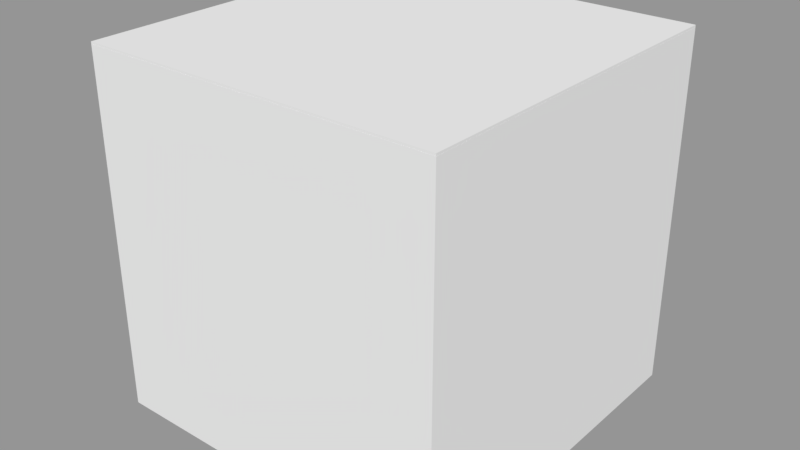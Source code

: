 # Source: Cartoon_Block.blend  (saved by Blender 2.78.0; exported with 4.5.12 LTS)
import bpy
from mathutils import Matrix  # noqa: F401  (used for matrix-valued properties, if any)

bpy.ops.wm.read_factory_settings(use_empty=True)
scene = bpy.context.scene
scene.name = 'Scene'

# ---- collections
col_collection_1 = bpy.data.collections.new('Collection 1'); scene.collection.children.link(col_collection_1)

# ---- meshes
me_cube = bpy.data.meshes.new('Cube')
me_cube.from_pydata([(-1.0, -1.0, -1.0), (-1.0, -1.0, 1.0), (-1.0, 1.0, -1.0), (-1.0, 1.0, 1.0), (1.0, -1.0, -1.0), (1.0, -1.0, 1.0), (1.0, 1.0, -1.0), (1.0, 1.0, 1.0)], [], [(0, 1, 3, 2), (2, 3, 7, 6), (6, 7, 5, 4), (4, 5, 1, 0), (2, 6, 4, 0), (7, 3, 1, 5)])
me_cube.use_remesh_preserve_volume = False
me_cube.use_remesh_preserve_attributes = False
me_cube.use_mirror_vertex_groups = False
me_cube.update()
me_layer_0 = bpy.data.meshes.new('Layer:0')
me_layer_0.from_pydata([(0.0, -15.75, 39.69), (7.875, -13.64, 39.69), (13.64, -7.874, 39.69), (15.75, 0.0, 39.69), (13.64, 7.874, 39.69), (7.875, 13.64, 39.69), (0.0, 15.75, 39.69), (-7.874, 13.64, 39.69), (-13.64, 7.874, 39.69), (-15.75, 0.0, 39.69), (-13.64, -7.874, 39.69), (-7.874, -13.64, 39.69), (0.0, 0.0, 23.94), (-13.64, 0.0, 31.81), (-7.874, 0.0, 26.05), (6.819, -11.81, 31.81), (3.937, -6.819, 26.05), (0.0, -7.874, 26.05), (0.0, -13.64, 31.81), (11.81, -6.819, 31.81), (6.819, -3.937, 26.05), (13.64, 0.0, 31.81), (7.875, 0.0, 26.05), (11.81, 6.819, 31.81), (6.819, 3.938, 26.05), (6.819, 11.81, 31.81), (3.937, 6.819, 26.05), (0.0, 13.64, 31.81), (0.0, 7.874, 26.05), (-6.819, 11.81, 31.81), (-3.937, 6.819, 26.05), (-11.81, 6.819, 31.81), (-6.819, 3.938, 26.05), (-11.81, -6.819, 31.81), (-6.819, -3.937, 26.05), (-6.819, -11.81, 31.81), (-3.937, -6.819, 26.05), (0.0, -15.75, 39.69), (-7.874, -13.64, 39.69), (-13.64, -7.874, 39.69), (-15.75, 0.0, 39.69), (-13.64, 7.874, 39.69), (-7.874, 13.64, 39.69), (0.0, 15.75, 39.69), (7.875, 13.64, 39.69), (13.64, 7.874, 39.69), (15.75, 0.0, 39.69), (13.64, -7.874, 39.69), (7.875, -13.64, 39.69), (19.69, -19.69, 39.69), (19.69, 19.69, 39.69), (-19.69, 19.69, 39.69), (-19.69, -19.69, 39.69), (19.69, 19.69, 0.315), (19.69, -19.69, 0.315), (-19.69, -19.69, 0.315), (-19.69, 19.69, 0.315), (-19.69, -19.69, 39.69), (-19.69, -19.69, 0.315), (19.69, -19.69, 0.315), (19.69, -19.69, 39.69), (-19.69, 19.69, 39.69), (-19.69, 19.69, 0.315), (-19.69, -19.69, 0.315), (-19.69, -19.69, 39.69), (19.69, 19.69, 39.69), (19.69, 19.69, 0.315), (-19.69, 19.69, 0.315), (-19.69, 19.69, 39.69), (19.69, -19.69, 39.69), (19.69, -19.69, 0.315), (19.69, 19.69, 0.315), (19.69, 19.69, 39.69)], [], [(0, 1, 15), (0, 15, 18), (0, 18, 11), (11, 18, 35), (11, 35, 10), (10, 35, 33), (10, 33, 9), (9, 33, 13), (9, 13, 8), (8, 13, 31), (8, 31, 7), (7, 31, 29), (7, 29, 6), (6, 29, 27), (6, 27, 5), (5, 27, 25), (5, 25, 4), (4, 25, 23), (4, 23, 3), (3, 23, 21), (3, 21, 2), (2, 21, 19), (2, 19, 1), (1, 19, 15), (14, 12, 32), (32, 12, 30), (30, 12, 28), (28, 12, 26), (24, 12, 22), (22, 12, 20), (20, 12, 16), (17, 12, 36), (36, 12, 34), (34, 12, 14), (13, 14, 31), (31, 14, 32), (31, 32, 29), (29, 32, 30), (29, 30, 27), (27, 30, 28), (27, 28, 25), (25, 28, 26), (25, 26, 23), (23, 26, 24), (23, 24, 21), (21, 24, 22), (21, 22, 19), (19, 22, 20), (19, 20, 15), (15, 20, 16), (15, 16, 18), (18, 16, 17), (18, 17, 35), (35, 17, 36), (35, 36, 33), (33, 36, 34), (33, 34, 13), (13, 34, 14), (16, 12, 17), (26, 12, 24), (38, 52, 37), (37, 52, 49), (37, 49, 48), (48, 49, 47), (47, 49, 46), (46, 49, 50), (46, 50, 45), (45, 50, 44), (44, 50, 43), (43, 50, 51), (43, 51, 42), (42, 51, 41), (41, 51, 40), (40, 51, 52), (40, 52, 39), (39, 52, 38), (54, 55, 53), (53, 55, 56), (57, 58, 60), (60, 58, 59), (61, 62, 64), (64, 62, 63), (65, 66, 68), (68, 66, 67), (69, 70, 72), (72, 70, 71)])
_uv = me_layer_0.uv_layers.new(name='UVMap')
_uv.uv.foreach_set('vector', [19.69, 39.37, 36.73, 39.37, 11.16, 19.69, 19.69, 39.37, 11.16, 19.69, 19.69, 19.69, 19.69, 39.37, 19.69, 19.69, 2.637, 39.37, 2.637, 39.37, 19.69, 19.69, 4.921, 19.69, 2.637, 39.37, 4.921, 19.69, 9.843, 39.37, 9.843, 39.37, 4.921, 19.69, 11.16, 19.69, 9.843, 39.37, 11.16, 19.69, 19.69, 39.37, 19.69, 39.37, 11.16, 19.69, 19.69, 19.69, 19.69, 39.37, 19.69, 19.69, 29.53, 39.37, 29.53, 39.37, 19.69, 19.69, 28.21, 19.69, 29.53, 39.37, 28.21, 19.69, 9.843, 39.37, 9.843, 39.37, 28.21, 19.69, 11.16, 19.69, 9.843, 39.37, 11.16, 19.69, 19.69, 39.37, 19.69, 39.37, 11.16, 19.69, 19.69, 19.69, 19.69, 39.37, 19.69, 19.69, 2.638, 39.37, 2.638, 39.37, 19.69, 19.69, 4.921, 19.69, 2.638, 39.37, 4.921, 19.69, 9.843, 39.37, 9.843, 39.37, 4.921, 19.69, 11.16, 19.69, 9.843, 39.37, 11.16, 19.69, 19.69, 39.37, 19.69, 39.37, 11.16, 19.69, 19.69, 19.69, 19.69, 39.37, 19.69, 19.69, 29.53, 39.37, 29.53, 39.37, 19.69, 19.69, 28.21, 19.69, 29.53, 39.37, 28.21, 19.69, 36.73, 39.37, 36.73, 39.37, 28.21, 19.69, 11.16, 19.69, 19.69, 5.275, 19.69, 19.69, 11.16, 5.275, 11.16, 5.275, 19.69, 19.69, 14.76, 5.275, 14.76, 5.275, 19.69, 19.69, 19.69, 5.275, 19.69, 5.275, 19.69, 19.69, 24.61, 28.21, 28.21, 24.61, 19.69, 19.69, 19.69, 5.275, 19.69, 5.275, 19.69, 19.69, 11.16, 5.275, 11.16, 5.275, 19.69, 19.69, 24.61, 11.16, 19.69, 9.843, 19.69, 19.69, 24.61, 5.275, 24.61, 5.275, 19.69, 19.69, 14.76, 5.275, 14.76, 5.275, 19.69, 19.69, 19.69, 5.275, 19.69, 19.69, 19.69, 5.275, 28.21, 19.69, 28.21, 19.69, 19.69, 5.275, 11.16, 5.275, 28.21, 19.69, 11.16, 5.275, 11.16, 19.69, 11.16, 19.69, 11.16, 5.275, 14.76, 5.275, 11.16, 19.69, 14.76, 5.275, 19.69, 19.69, 19.69, 19.69, 14.76, 5.275, 19.69, 5.275, 19.69, 19.69, 19.69, 5.275, 4.921, 19.69, 4.921, 19.69, 19.69, 5.275, 24.61, 28.21, 4.921, 19.69, 24.61, 28.21, 11.16, 19.69, 11.16, 19.69, 24.61, 28.21, 28.21, 24.61, 11.16, 19.69, 28.21, 24.61, 19.69, 19.69, 19.69, 19.69, 28.21, 24.61, 19.69, 5.275, 19.69, 19.69, 19.69, 5.275, 28.21, 19.69, 28.21, 19.69, 19.69, 5.275, 11.16, 5.275, 28.21, 19.69, 11.16, 5.275, 11.16, 19.69, 11.16, 19.69, 11.16, 5.275, 24.61, 11.16, 11.16, 19.69, 24.61, 11.16, 19.69, 19.69, 19.69, 19.69, 24.61, 11.16, 19.69, 9.843, 19.69, 19.69, 19.69, 9.843, 4.921, 19.69, 4.921, 19.69, 19.69, 9.843, 24.61, 5.275, 4.921, 19.69, 24.61, 5.275, 11.16, 19.69, 11.16, 19.69, 24.61, 5.275, 14.76, 5.275, 11.16, 19.69, 14.76, 5.275, 19.69, 19.69, 19.69, 19.69, 14.76, 5.275, 19.69, 5.275, 24.61, 11.16, 19.69, 19.69, 19.69, 9.843, 24.61, 28.21, 19.69, 19.69, 28.21, 24.61, 11.81, 6.047, 0.0, 0.0, 19.69, 3.937, 19.69, 3.937, 0.0, 0.0, 39.37, 0.0, 19.69, 3.937, 39.37, 0.0, 27.56, 6.047, 27.56, 6.047, 39.37, 0.0, 33.32, 11.81, 33.32, 11.81, 39.37, 0.0, 35.43, 19.69, 35.43, 19.69, 39.37, 0.0, 39.37, 39.37, 35.43, 19.69, 39.37, 39.37, 33.32, 27.56, 33.32, 27.56, 39.37, 39.37, 27.56, 33.32, 27.56, 33.32, 39.37, 39.37, 19.69, 35.43, 19.69, 35.43, 39.37, 39.37, 0.0, 39.37, 19.69, 35.43, 0.0, 39.37, 11.81, 33.32, 11.81, 33.32, 0.0, 39.37, 6.047, 27.56, 6.047, 27.56, 0.0, 39.37, 3.937, 19.69, 3.937, 19.69, 0.0, 39.37, 0.0, 0.0, 3.937, 19.69, 0.0, 0.0, 6.047, 11.81, 6.047, 11.81, 0.0, 0.0, 11.81, 6.047, 0.0, 0.0, 39.37, 0.0, 0.0, 39.37, 0.0, 39.37, 39.37, 0.0, 39.37, 39.37, 0.0, 39.37, 0.0, 0.0, 39.37, 39.37, 39.37, 39.37, 0.0, 0.0, 39.37, 0.0, 0.0, 39.37, 0.0, 0.0, 39.37, 39.37, 39.37, 39.37, 0.0, 0.0, 39.37, 0.0, 0.0, 39.37, 0.0, 0.0, 39.37, 39.37, 39.37, 39.37, 0.0, 0.0, 39.37, 0.0, 0.0, 39.37, 0.0, 0.0, 39.37, 39.37, 39.37, 39.37, 0.0, 0.0, 39.37, 0.0])
me_layer_0.use_remesh_preserve_volume = False
me_layer_0.use_remesh_preserve_attributes = False
me_layer_0.use_mirror_vertex_groups = False
me_layer_0.update()

# ---- objects
ob_cube = bpy.data.objects.new('Cube', me_cube)
ob_base = bpy.data.objects.new('Base', me_layer_0)

# ---- transforms, parenting, visibility, modifiers, constraints
ob_cube.location = (0.0, 0.0, 1.009)
ob_cube.scale = (0.5, 0.5, 0.005)
ob_cube.lineart.crease_threshold = 0.0
ob_base.location = (0.0, 0.0, 0.0)
ob_base.scale = (0.0254, 0.0254, 0.0254)
ob_base.lineart.crease_threshold = 0.0

# ---- collection membership
col_collection_1.objects.link(ob_cube)
col_collection_1.objects.link(ob_base)

# ---- scene / render settings (as saved in the file)
scene.frame_start = 1; scene.frame_end = 250; scene.frame_set(1)
scene.render.engine = 'BLENDER_EEVEE_NEXT'
scene.render.resolution_percentage = 50
scene.render.dither_intensity = 0.0
scene.cycles.use_denoising = False
scene.cycles.samples = 128
scene.cycles.sampling_pattern = 'TABULATED_SOBOL'
scene.cycles.light_sampling_threshold = 0.0
scene.cycles.use_adaptive_sampling = False
scene.cycles.use_light_tree = False
scene.cycles.blur_glossy = 0.0
scene.cycles.sample_clamp_indirect = 0.0
scene.view_settings.view_transform = 'Standard'
bpy.context.view_layer.update()

# ---- added for rendering (the .blend has no active camera and no usable light): camera, sun + grey world if the file has none
cam_auto = bpy.data.cameras.new('AutoCamera')
cam_auto.lens = 50.0
cam_auto.sensor_width = 36.0
cam_auto.clip_end = 1000.0
ob_auto_camera = bpy.data.objects.new('AutoCamera', cam_auto)
scene.collection.objects.link(ob_auto_camera)
ob_auto_camera.location = (1.60575, -1.9269, 1.7956)
ob_auto_camera.rotation_euler = (1.09748, -7.21219e-08, 0.694738)
scene.camera = ob_auto_camera
light_auto_sun = bpy.data.lights.new('AutoSun', 'SUN')
light_auto_sun.energy = 3.0
light_auto_sun.angle = 0.0523599
ob_auto_sun = bpy.data.objects.new('AutoSun', light_auto_sun)
scene.collection.objects.link(ob_auto_sun)
ob_auto_sun.rotation_euler = (0.872665, 0.174533, 0.523599)
if scene.world is None:
    world_auto = bpy.data.worlds.new('AutoWorld')
    world_auto.color = (0.3, 0.3, 0.3)
    scene.world = world_auto
bpy.context.view_layer.update()
